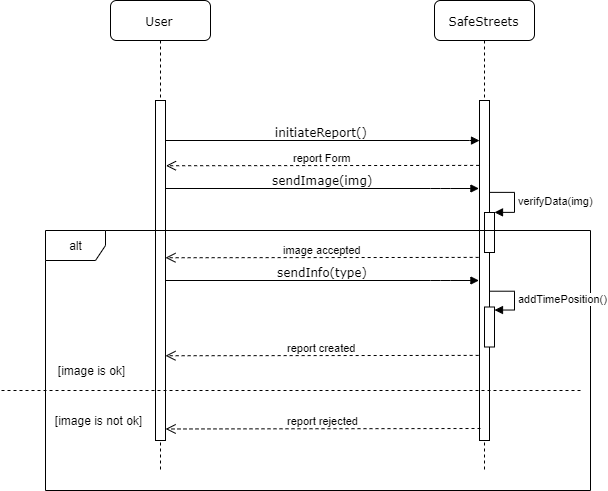

The diagram above was exported from draw.io. Its source (the exported page's mxGraphModel, read from the mxfile embedded in the PNG):
<mxGraphModel dx="666" dy="984" grid="1" gridSize="10" guides="1" tooltips="1" connect="1" arrows="1" fold="1" page="1" pageScale="1" pageWidth="850" pageHeight="1100" background="#ffffff" math="0" shadow="0">
  <root>
    <mxCell id="0" />
    <mxCell id="1" parent="0" />
    <mxCell id="7baba1c4bc27f4b0-3" value="SafeStreets" style="shape=umlLifeline;perimeter=lifelinePerimeter;whiteSpace=wrap;html=1;container=1;collapsible=0;recursiveResize=0;outlineConnect=0;rounded=1;shadow=0;comic=0;labelBackgroundColor=none;strokeColor=#000000;strokeWidth=1;fillColor=#FFFFFF;fontFamily=Verdana;fontSize=12;fontColor=#000000;align=center;" parent="1" vertex="1">
      <mxGeometry x="554" y="90" width="100" height="470" as="geometry" />
    </mxCell>
    <mxCell id="7baba1c4bc27f4b0-13" value="" style="html=1;points=[];perimeter=orthogonalPerimeter;rounded=0;shadow=0;comic=0;labelBackgroundColor=none;strokeColor=#000000;strokeWidth=1;fillColor=#FFFFFF;fontFamily=Verdana;fontSize=12;fontColor=#000000;align=center;" parent="7baba1c4bc27f4b0-3" vertex="1">
      <mxGeometry x="45" y="100" width="10" height="340" as="geometry" />
    </mxCell>
    <mxCell id="c8W4nKSwttf3xgAVdofP-9" value="" style="html=1;points=[];perimeter=orthogonalPerimeter;" parent="7baba1c4bc27f4b0-3" vertex="1">
      <mxGeometry x="50" y="212" width="10" height="40" as="geometry" />
    </mxCell>
    <mxCell id="c8W4nKSwttf3xgAVdofP-10" value="verifyData(img)" style="edgeStyle=orthogonalEdgeStyle;html=1;align=left;spacingLeft=2;endArrow=block;rounded=0;entryX=1;entryY=0;" parent="7baba1c4bc27f4b0-3" edge="1">
      <mxGeometry relative="1" as="geometry">
        <mxPoint x="55" y="192" as="sourcePoint" />
        <Array as="points">
          <mxPoint x="80" y="192" />
        </Array>
        <mxPoint x="59.833333333333485" y="211.66666666666674" as="targetPoint" />
      </mxGeometry>
    </mxCell>
    <mxCell id="7baba1c4bc27f4b0-8" value="User" style="shape=umlLifeline;perimeter=lifelinePerimeter;whiteSpace=wrap;html=1;container=1;collapsible=0;recursiveResize=0;outlineConnect=0;rounded=1;shadow=0;comic=0;labelBackgroundColor=none;strokeColor=#000000;strokeWidth=1;fillColor=#FFFFFF;fontFamily=Verdana;fontSize=12;fontColor=#000000;align=center;" parent="1" vertex="1">
      <mxGeometry x="230" y="90" width="100" height="470" as="geometry" />
    </mxCell>
    <mxCell id="7baba1c4bc27f4b0-9" value="" style="html=1;points=[];perimeter=orthogonalPerimeter;rounded=0;shadow=0;comic=0;labelBackgroundColor=none;strokeColor=#000000;strokeWidth=1;fillColor=#FFFFFF;fontFamily=Verdana;fontSize=12;fontColor=#000000;align=center;" parent="7baba1c4bc27f4b0-8" vertex="1">
      <mxGeometry x="45" y="100" width="10" height="340" as="geometry" />
    </mxCell>
    <mxCell id="7baba1c4bc27f4b0-11" value="initiateReport()" style="html=1;verticalAlign=bottom;endArrow=block;labelBackgroundColor=none;fontFamily=Verdana;fontSize=12;edgeStyle=elbowEdgeStyle;elbow=vertical;entryX=0.1;entryY=0.118;entryDx=0;entryDy=0;entryPerimeter=0;" parent="1" edge="1">
      <mxGeometry relative="1" as="geometry">
        <mxPoint x="285" y="230" as="sourcePoint" />
        <mxPoint x="599.006711409396" y="230.06711409395973" as="targetPoint" />
        <Array as="points">
          <mxPoint x="529" y="230" />
          <mxPoint x="499" y="210" />
        </Array>
      </mxGeometry>
    </mxCell>
    <mxCell id="89-pxeJe-fyfZqTyDasv-2" value="sendImage(img)" style="html=1;verticalAlign=bottom;endArrow=block;labelBackgroundColor=none;fontFamily=Verdana;fontSize=12;edgeStyle=elbowEdgeStyle;elbow=vertical;exitX=1.03;exitY=0.353;exitDx=0;exitDy=0;exitPerimeter=0;entryX=-0.041;entryY=0.353;entryDx=0;entryDy=0;entryPerimeter=0;" parent="1" edge="1">
      <mxGeometry relative="1" as="geometry">
        <mxPoint x="285.2857142857142" y="278" as="sourcePoint" />
        <mxPoint x="598.4285714285713" y="278" as="targetPoint" />
        <Array as="points">
          <mxPoint x="560" y="278" />
        </Array>
      </mxGeometry>
    </mxCell>
    <mxCell id="89-pxeJe-fyfZqTyDasv-3" value="report Form" style="html=1;verticalAlign=bottom;endArrow=open;dashed=1;endSize=8;entryX=1.047;entryY=0.236;entryDx=0;entryDy=0;entryPerimeter=0;exitX=-0.035;exitY=0.235;exitDx=0;exitDy=0;exitPerimeter=0;" parent="1" edge="1">
      <mxGeometry relative="1" as="geometry">
        <mxPoint x="598.6499999999999" y="254.89999999999998" as="sourcePoint" />
        <mxPoint x="285.47" y="255.24" as="targetPoint" />
      </mxGeometry>
    </mxCell>
    <mxCell id="16tpEZ1DUrFtFBffEEFe-1" value="image accepted" style="html=1;verticalAlign=bottom;endArrow=open;dashed=1;endSize=8;entryX=1.047;entryY=0.236;entryDx=0;entryDy=0;entryPerimeter=0;exitX=-0.035;exitY=0.235;exitDx=0;exitDy=0;exitPerimeter=0;" parent="1" edge="1">
      <mxGeometry relative="1" as="geometry">
        <mxPoint x="598.1500000000001" y="346.9" as="sourcePoint" />
        <mxPoint x="284.97" y="347.24" as="targetPoint" />
      </mxGeometry>
    </mxCell>
    <mxCell id="16tpEZ1DUrFtFBffEEFe-2" value="alt" style="shape=umlFrame;whiteSpace=wrap;html=1;" parent="1" vertex="1">
      <mxGeometry x="165" y="320" width="545" height="260" as="geometry" />
    </mxCell>
    <mxCell id="16tpEZ1DUrFtFBffEEFe-3" value="report rejected" style="html=1;verticalAlign=bottom;endArrow=open;dashed=1;endSize=8;entryX=1.012;entryY=0.822;entryDx=0;entryDy=0;entryPerimeter=0;" parent="1" edge="1">
      <mxGeometry relative="1" as="geometry">
        <mxPoint x="600" y="518" as="sourcePoint" />
        <mxPoint x="285.12" y="518.48" as="targetPoint" />
      </mxGeometry>
    </mxCell>
    <mxCell id="16tpEZ1DUrFtFBffEEFe-4" value="" style="html=1;verticalAlign=bottom;endArrow=none;dashed=1;endSize=8;endFill=0;" parent="1" edge="1">
      <mxGeometry relative="1" as="geometry">
        <mxPoint x="700" y="480" as="sourcePoint" />
        <mxPoint x="120" y="480" as="targetPoint" />
      </mxGeometry>
    </mxCell>
    <mxCell id="16tpEZ1DUrFtFBffEEFe-5" value="[image is ok]" style="text;html=1;strokeColor=none;fillColor=none;align=center;verticalAlign=middle;whiteSpace=wrap;rounded=0;" parent="1" vertex="1">
      <mxGeometry x="170" y="450" width="80" height="20" as="geometry" />
    </mxCell>
    <mxCell id="16tpEZ1DUrFtFBffEEFe-6" value="[image is not ok]" style="text;html=1;strokeColor=none;fillColor=none;align=center;verticalAlign=middle;whiteSpace=wrap;rounded=0;" parent="1" vertex="1">
      <mxGeometry x="170" y="500" width="95" height="20" as="geometry" />
    </mxCell>
    <mxCell id="VOwes4GegESdbCs1pZNO-1" value="" style="html=1;points=[];perimeter=orthogonalPerimeter;" parent="1" vertex="1">
      <mxGeometry x="604" y="396.5" width="10" height="40" as="geometry" />
    </mxCell>
    <mxCell id="VOwes4GegESdbCs1pZNO-2" value="addTimePosition()" style="edgeStyle=orthogonalEdgeStyle;html=1;align=left;spacingLeft=2;endArrow=block;rounded=0;entryX=1;entryY=0;" parent="1" edge="1">
      <mxGeometry relative="1" as="geometry">
        <mxPoint x="609.2857142857142" y="380.5" as="sourcePoint" />
        <Array as="points">
          <mxPoint x="634" y="380.5" />
        </Array>
        <mxPoint x="613.8571428571429" y="399.92857142857144" as="targetPoint" />
      </mxGeometry>
    </mxCell>
    <mxCell id="VOwes4GegESdbCs1pZNO-3" value="sendInfo(type)" style="html=1;verticalAlign=bottom;endArrow=block;labelBackgroundColor=none;fontFamily=Verdana;fontSize=12;edgeStyle=elbowEdgeStyle;elbow=vertical;exitX=1.03;exitY=0.353;exitDx=0;exitDy=0;exitPerimeter=0;entryX=-0.041;entryY=0.353;entryDx=0;entryDy=0;entryPerimeter=0;" parent="1" edge="1">
      <mxGeometry relative="1" as="geometry">
        <mxPoint x="285.2857142857142" y="370" as="sourcePoint" />
        <mxPoint x="598.4285714285713" y="370" as="targetPoint" />
        <Array as="points">
          <mxPoint x="560" y="370" />
        </Array>
      </mxGeometry>
    </mxCell>
    <mxCell id="VOwes4GegESdbCs1pZNO-4" value="report created" style="html=1;verticalAlign=bottom;endArrow=open;dashed=1;endSize=8;entryX=1.047;entryY=0.236;entryDx=0;entryDy=0;entryPerimeter=0;exitX=-0.035;exitY=0.235;exitDx=0;exitDy=0;exitPerimeter=0;" parent="1" edge="1">
      <mxGeometry relative="1" as="geometry">
        <mxPoint x="598.1500000000001" y="444.9" as="sourcePoint" />
        <mxPoint x="284.97" y="445.24" as="targetPoint" />
      </mxGeometry>
    </mxCell>
  </root>
</mxGraphModel>